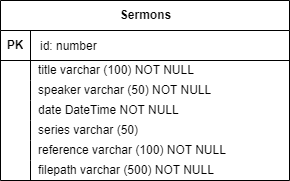

The diagram above was exported from draw.io. Its source (the exported page's mxGraphModel, read from the mxfile embedded in the PNG):
<mxGraphModel dx="1098" dy="1185" grid="0" gridSize="10" guides="1" tooltips="1" connect="0" arrows="1" fold="1" page="1" pageScale="1" pageWidth="827" pageHeight="1169" math="0" shadow="0">
  <root>
    <mxCell id="WIyWlLk6GJQsqaUBKTNV-0" />
    <mxCell id="WIyWlLk6GJQsqaUBKTNV-1" parent="WIyWlLk6GJQsqaUBKTNV-0" />
    <mxCell id="UaBAUa2tnUw8wdm007iS-6" value="Sermons" style="shape=table;startSize=30;container=1;collapsible=1;childLayout=tableLayout;fixedRows=1;rowLines=0;fontStyle=1;align=center;resizeLast=1;html=1;" vertex="1" parent="WIyWlLk6GJQsqaUBKTNV-1">
      <mxGeometry x="226" y="341" width="289" height="180" as="geometry" />
    </mxCell>
    <mxCell id="UaBAUa2tnUw8wdm007iS-7" value="" style="shape=tableRow;horizontal=0;startSize=0;swimlaneHead=0;swimlaneBody=0;fillColor=none;collapsible=0;dropTarget=0;points=[[0,0.5],[1,0.5]];portConstraint=eastwest;top=0;left=0;right=0;bottom=1;" vertex="1" parent="UaBAUa2tnUw8wdm007iS-6">
      <mxGeometry y="30" width="289" height="30" as="geometry" />
    </mxCell>
    <mxCell id="UaBAUa2tnUw8wdm007iS-8" value="PK" style="shape=partialRectangle;connectable=0;fillColor=none;top=0;left=0;bottom=0;right=0;fontStyle=1;overflow=hidden;whiteSpace=wrap;html=1;" vertex="1" parent="UaBAUa2tnUw8wdm007iS-7">
      <mxGeometry width="30" height="30" as="geometry">
        <mxRectangle width="30" height="30" as="alternateBounds" />
      </mxGeometry>
    </mxCell>
    <mxCell id="UaBAUa2tnUw8wdm007iS-9" value="" style="shape=partialRectangle;connectable=0;fillColor=none;top=0;left=0;bottom=0;right=0;align=left;spacingLeft=6;fontStyle=5;overflow=hidden;whiteSpace=wrap;html=1;" vertex="1" parent="UaBAUa2tnUw8wdm007iS-7">
      <mxGeometry x="30" width="259" height="30" as="geometry">
        <mxRectangle width="259" height="30" as="alternateBounds" />
      </mxGeometry>
    </mxCell>
    <mxCell id="UaBAUa2tnUw8wdm007iS-44" value="" style="shape=tableRow;horizontal=0;startSize=0;swimlaneHead=0;swimlaneBody=0;fillColor=none;collapsible=0;dropTarget=0;points=[[0,0.5],[1,0.5]];portConstraint=eastwest;top=0;left=0;right=0;bottom=0;" vertex="1" parent="UaBAUa2tnUw8wdm007iS-6">
      <mxGeometry y="60" width="289" height="20" as="geometry" />
    </mxCell>
    <mxCell id="UaBAUa2tnUw8wdm007iS-45" value="" style="shape=partialRectangle;connectable=0;fillColor=none;top=0;left=0;bottom=0;right=0;editable=1;overflow=hidden;whiteSpace=wrap;html=1;" vertex="1" parent="UaBAUa2tnUw8wdm007iS-44">
      <mxGeometry width="30" height="20" as="geometry">
        <mxRectangle width="30" height="20" as="alternateBounds" />
      </mxGeometry>
    </mxCell>
    <mxCell id="UaBAUa2tnUw8wdm007iS-46" value="title varchar (100) NOT NULL" style="shape=partialRectangle;connectable=0;fillColor=none;top=0;left=0;bottom=0;right=0;align=left;spacingLeft=6;overflow=hidden;whiteSpace=wrap;html=1;" vertex="1" parent="UaBAUa2tnUw8wdm007iS-44">
      <mxGeometry x="30" width="259" height="20" as="geometry">
        <mxRectangle width="259" height="20" as="alternateBounds" />
      </mxGeometry>
    </mxCell>
    <mxCell id="UaBAUa2tnUw8wdm007iS-10" value="" style="shape=tableRow;horizontal=0;startSize=0;swimlaneHead=0;swimlaneBody=0;fillColor=none;collapsible=0;dropTarget=0;points=[[0,0.5],[1,0.5]];portConstraint=eastwest;top=0;left=0;right=0;bottom=0;" vertex="1" parent="UaBAUa2tnUw8wdm007iS-6">
      <mxGeometry y="80" width="289" height="20" as="geometry" />
    </mxCell>
    <mxCell id="UaBAUa2tnUw8wdm007iS-11" value="" style="shape=partialRectangle;connectable=0;fillColor=none;top=0;left=0;bottom=0;right=0;editable=1;overflow=hidden;whiteSpace=wrap;html=1;" vertex="1" parent="UaBAUa2tnUw8wdm007iS-10">
      <mxGeometry width="30" height="20" as="geometry">
        <mxRectangle width="30" height="20" as="alternateBounds" />
      </mxGeometry>
    </mxCell>
    <mxCell id="UaBAUa2tnUw8wdm007iS-12" value="speaker varchar (50) NOT NULL" style="shape=partialRectangle;connectable=0;fillColor=none;top=0;left=0;bottom=0;right=0;align=left;spacingLeft=6;overflow=hidden;whiteSpace=wrap;html=1;" vertex="1" parent="UaBAUa2tnUw8wdm007iS-10">
      <mxGeometry x="30" width="259" height="20" as="geometry">
        <mxRectangle width="259" height="20" as="alternateBounds" />
      </mxGeometry>
    </mxCell>
    <mxCell id="UaBAUa2tnUw8wdm007iS-13" value="" style="shape=tableRow;horizontal=0;startSize=0;swimlaneHead=0;swimlaneBody=0;fillColor=none;collapsible=0;dropTarget=0;points=[[0,0.5],[1,0.5]];portConstraint=eastwest;top=0;left=0;right=0;bottom=0;" vertex="1" parent="UaBAUa2tnUw8wdm007iS-6">
      <mxGeometry y="100" width="289" height="20" as="geometry" />
    </mxCell>
    <mxCell id="UaBAUa2tnUw8wdm007iS-14" value="" style="shape=partialRectangle;connectable=0;fillColor=none;top=0;left=0;bottom=0;right=0;editable=1;overflow=hidden;whiteSpace=wrap;html=1;" vertex="1" parent="UaBAUa2tnUw8wdm007iS-13">
      <mxGeometry width="30" height="20" as="geometry">
        <mxRectangle width="30" height="20" as="alternateBounds" />
      </mxGeometry>
    </mxCell>
    <mxCell id="UaBAUa2tnUw8wdm007iS-15" value="date DateTime NOT NULL" style="shape=partialRectangle;connectable=0;fillColor=none;top=0;left=0;bottom=0;right=0;align=left;spacingLeft=6;overflow=hidden;whiteSpace=wrap;html=1;" vertex="1" parent="UaBAUa2tnUw8wdm007iS-13">
      <mxGeometry x="30" width="259" height="20" as="geometry">
        <mxRectangle width="259" height="20" as="alternateBounds" />
      </mxGeometry>
    </mxCell>
    <mxCell id="UaBAUa2tnUw8wdm007iS-16" value="" style="shape=tableRow;horizontal=0;startSize=0;swimlaneHead=0;swimlaneBody=0;fillColor=none;collapsible=0;dropTarget=0;points=[[0,0.5],[1,0.5]];portConstraint=eastwest;top=0;left=0;right=0;bottom=0;" vertex="1" parent="UaBAUa2tnUw8wdm007iS-6">
      <mxGeometry y="120" width="289" height="20" as="geometry" />
    </mxCell>
    <mxCell id="UaBAUa2tnUw8wdm007iS-17" value="" style="shape=partialRectangle;connectable=0;fillColor=none;top=0;left=0;bottom=0;right=0;editable=1;overflow=hidden;whiteSpace=wrap;html=1;" vertex="1" parent="UaBAUa2tnUw8wdm007iS-16">
      <mxGeometry width="30" height="20" as="geometry">
        <mxRectangle width="30" height="20" as="alternateBounds" />
      </mxGeometry>
    </mxCell>
    <mxCell id="UaBAUa2tnUw8wdm007iS-18" value="series varchar (50)" style="shape=partialRectangle;connectable=0;fillColor=none;top=0;left=0;bottom=0;right=0;align=left;spacingLeft=6;overflow=hidden;whiteSpace=wrap;html=1;" vertex="1" parent="UaBAUa2tnUw8wdm007iS-16">
      <mxGeometry x="30" width="259" height="20" as="geometry">
        <mxRectangle width="259" height="20" as="alternateBounds" />
      </mxGeometry>
    </mxCell>
    <mxCell id="UaBAUa2tnUw8wdm007iS-19" value="" style="shape=tableRow;horizontal=0;startSize=0;swimlaneHead=0;swimlaneBody=0;fillColor=none;collapsible=0;dropTarget=0;points=[[0,0.5],[1,0.5]];portConstraint=eastwest;top=0;left=0;right=0;bottom=0;" vertex="1" parent="UaBAUa2tnUw8wdm007iS-6">
      <mxGeometry y="140" width="289" height="20" as="geometry" />
    </mxCell>
    <mxCell id="UaBAUa2tnUw8wdm007iS-20" value="" style="shape=partialRectangle;connectable=0;fillColor=none;top=0;left=0;bottom=0;right=0;editable=1;overflow=hidden;whiteSpace=wrap;html=1;" vertex="1" parent="UaBAUa2tnUw8wdm007iS-19">
      <mxGeometry width="30" height="20" as="geometry">
        <mxRectangle width="30" height="20" as="alternateBounds" />
      </mxGeometry>
    </mxCell>
    <mxCell id="UaBAUa2tnUw8wdm007iS-21" value="reference varchar (100) NOT NULL" style="shape=partialRectangle;connectable=0;fillColor=none;top=0;left=0;bottom=0;right=0;align=left;spacingLeft=6;overflow=hidden;whiteSpace=wrap;html=1;" vertex="1" parent="UaBAUa2tnUw8wdm007iS-19">
      <mxGeometry x="30" width="259" height="20" as="geometry">
        <mxRectangle width="259" height="20" as="alternateBounds" />
      </mxGeometry>
    </mxCell>
    <mxCell id="UaBAUa2tnUw8wdm007iS-22" value="" style="shape=tableRow;horizontal=0;startSize=0;swimlaneHead=0;swimlaneBody=0;fillColor=none;collapsible=0;dropTarget=0;points=[[0,0.5],[1,0.5]];portConstraint=eastwest;top=0;left=0;right=0;bottom=0;" vertex="1" parent="UaBAUa2tnUw8wdm007iS-6">
      <mxGeometry y="160" width="289" height="20" as="geometry" />
    </mxCell>
    <mxCell id="UaBAUa2tnUw8wdm007iS-23" value="" style="shape=partialRectangle;connectable=0;fillColor=none;top=0;left=0;bottom=0;right=0;editable=1;overflow=hidden;whiteSpace=wrap;html=1;" vertex="1" parent="UaBAUa2tnUw8wdm007iS-22">
      <mxGeometry width="30" height="20" as="geometry">
        <mxRectangle width="30" height="20" as="alternateBounds" />
      </mxGeometry>
    </mxCell>
    <mxCell id="UaBAUa2tnUw8wdm007iS-24" value="filepath varchar (500) NOT NULL" style="shape=partialRectangle;connectable=0;fillColor=none;top=0;left=0;bottom=0;right=0;align=left;spacingLeft=6;overflow=hidden;whiteSpace=wrap;html=1;" vertex="1" parent="UaBAUa2tnUw8wdm007iS-22">
      <mxGeometry x="30" width="259" height="20" as="geometry">
        <mxRectangle width="259" height="20" as="alternateBounds" />
      </mxGeometry>
    </mxCell>
    <mxCell id="zkfFHV4jXpPFQw0GAbJ--2" value="id: number" style="text;align=left;verticalAlign=top;spacingLeft=4;spacingRight=4;overflow=hidden;rotatable=0;points=[[0,0.5],[1,0.5]];portConstraint=eastwest;rounded=0;shadow=0;html=0;" parent="WIyWlLk6GJQsqaUBKTNV-1" vertex="1">
      <mxGeometry x="260" y="373" width="160" height="26" as="geometry" />
    </mxCell>
  </root>
</mxGraphModel>